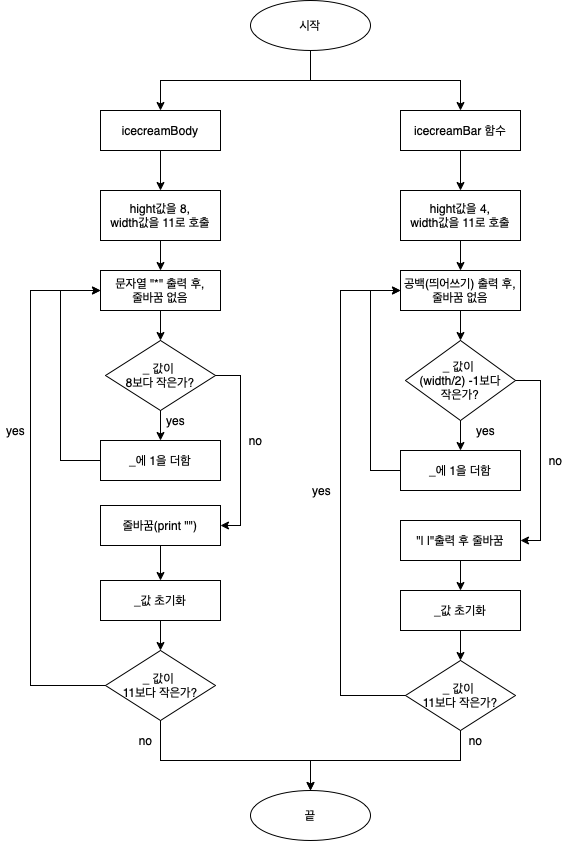

The diagram above was exported from draw.io. Its source (the exported page's mxGraphModel, read from the mxfile embedded in the PNG):
<mxGraphModel dx="1017" dy="824" grid="1" gridSize="10" guides="1" tooltips="1" connect="1" arrows="1" fold="1" page="1" pageScale="1" pageWidth="827" pageHeight="1169" math="0" shadow="0">
  <root>
    <mxCell id="WIyWlLk6GJQsqaUBKTNV-0" />
    <mxCell id="WIyWlLk6GJQsqaUBKTNV-1" parent="WIyWlLk6GJQsqaUBKTNV-0" />
    <mxCell id="QDgANllMK5spxsEK0VO_-13" style="edgeStyle=orthogonalEdgeStyle;rounded=0;orthogonalLoop=1;jettySize=auto;html=1;exitX=0.5;exitY=1;exitDx=0;exitDy=0;entryX=0.5;entryY=0;entryDx=0;entryDy=0;" parent="WIyWlLk6GJQsqaUBKTNV-1" source="WIyWlLk6GJQsqaUBKTNV-3" target="QDgANllMK5spxsEK0VO_-10" edge="1">
      <mxGeometry relative="1" as="geometry" />
    </mxCell>
    <mxCell id="WIyWlLk6GJQsqaUBKTNV-3" value="hight값을 8,&lt;br&gt;width값을 11로 호출" style="rounded=1;whiteSpace=wrap;html=1;fontSize=12;glass=0;strokeWidth=1;shadow=0;arcSize=0;" parent="WIyWlLk6GJQsqaUBKTNV-1" vertex="1">
      <mxGeometry x="150" y="270" width="120" height="50" as="geometry" />
    </mxCell>
    <mxCell id="QDgANllMK5spxsEK0VO_-4" value="" style="edgeStyle=orthogonalEdgeStyle;rounded=0;orthogonalLoop=1;jettySize=auto;html=1;" parent="WIyWlLk6GJQsqaUBKTNV-1" source="QDgANllMK5spxsEK0VO_-0" target="QDgANllMK5spxsEK0VO_-3" edge="1">
      <mxGeometry relative="1" as="geometry">
        <Array as="points">
          <mxPoint x="360" y="160" />
          <mxPoint x="210" y="160" />
        </Array>
      </mxGeometry>
    </mxCell>
    <mxCell id="QDgANllMK5spxsEK0VO_-0" value="시작" style="ellipse;whiteSpace=wrap;html=1;" parent="WIyWlLk6GJQsqaUBKTNV-1" vertex="1">
      <mxGeometry x="300" y="80" width="120" height="50" as="geometry" />
    </mxCell>
    <mxCell id="QDgANllMK5spxsEK0VO_-7" style="edgeStyle=orthogonalEdgeStyle;rounded=0;orthogonalLoop=1;jettySize=auto;html=1;exitX=0.5;exitY=1;exitDx=0;exitDy=0;entryX=0.5;entryY=0;entryDx=0;entryDy=0;" parent="WIyWlLk6GJQsqaUBKTNV-1" source="QDgANllMK5spxsEK0VO_-1" target="WIyWlLk6GJQsqaUBKTNV-3" edge="1">
      <mxGeometry relative="1" as="geometry" />
    </mxCell>
    <mxCell id="QDgANllMK5spxsEK0VO_-1" value="icecreamBody" style="rounded=1;whiteSpace=wrap;html=1;fontSize=12;glass=0;strokeWidth=1;shadow=0;arcSize=0;" parent="WIyWlLk6GJQsqaUBKTNV-1" vertex="1">
      <mxGeometry x="150" y="190" width="120" height="40" as="geometry" />
    </mxCell>
    <mxCell id="QDgANllMK5spxsEK0VO_-5" style="edgeStyle=orthogonalEdgeStyle;rounded=0;orthogonalLoop=1;jettySize=auto;html=1;exitX=0.5;exitY=1;exitDx=0;exitDy=0;entryX=0.5;entryY=0;entryDx=0;entryDy=0;" parent="WIyWlLk6GJQsqaUBKTNV-1" source="QDgANllMK5spxsEK0VO_-0" target="QDgANllMK5spxsEK0VO_-2" edge="1">
      <mxGeometry relative="1" as="geometry">
        <mxPoint x="530" y="80" as="targetPoint" />
        <Array as="points">
          <mxPoint x="360" y="160" />
          <mxPoint x="510" y="160" />
        </Array>
      </mxGeometry>
    </mxCell>
    <mxCell id="QDgANllMK5spxsEK0VO_-9" style="edgeStyle=orthogonalEdgeStyle;rounded=0;orthogonalLoop=1;jettySize=auto;html=1;exitX=0.5;exitY=1;exitDx=0;exitDy=0;entryX=0.5;entryY=0;entryDx=0;entryDy=0;" parent="WIyWlLk6GJQsqaUBKTNV-1" source="QDgANllMK5spxsEK0VO_-2" edge="1">
      <mxGeometry relative="1" as="geometry">
        <mxPoint x="510" y="270" as="targetPoint" />
      </mxGeometry>
    </mxCell>
    <mxCell id="QDgANllMK5spxsEK0VO_-2" value="icecreamBar 함수" style="rounded=1;whiteSpace=wrap;html=1;fontSize=12;glass=0;strokeWidth=1;shadow=0;arcSize=0;" parent="WIyWlLk6GJQsqaUBKTNV-1" vertex="1">
      <mxGeometry x="450" y="190" width="120" height="40" as="geometry" />
    </mxCell>
    <mxCell id="QDgANllMK5spxsEK0VO_-3" value="" style="shape=waypoint;sketch=0;size=6;pointerEvents=1;points=[];fillColor=default;resizable=0;rotatable=0;perimeter=centerPerimeter;snapToPoint=1;strokeColor=none;" parent="WIyWlLk6GJQsqaUBKTNV-1" vertex="1">
      <mxGeometry x="190" y="170" width="40" height="40" as="geometry" />
    </mxCell>
    <mxCell id="QDgANllMK5spxsEK0VO_-14" style="edgeStyle=orthogonalEdgeStyle;rounded=0;orthogonalLoop=1;jettySize=auto;html=1;exitX=0.5;exitY=1;exitDx=0;exitDy=0;entryX=0.5;entryY=0;entryDx=0;entryDy=0;" parent="WIyWlLk6GJQsqaUBKTNV-1" source="QDgANllMK5spxsEK0VO_-10" target="QDgANllMK5spxsEK0VO_-12" edge="1">
      <mxGeometry relative="1" as="geometry" />
    </mxCell>
    <mxCell id="QDgANllMK5spxsEK0VO_-10" value="문자열 &quot;*&quot; 출력 후,&lt;br&gt;줄바꿈 없음" style="rounded=1;whiteSpace=wrap;html=1;fontSize=12;glass=0;strokeWidth=1;shadow=0;arcSize=0;" parent="WIyWlLk6GJQsqaUBKTNV-1" vertex="1">
      <mxGeometry x="150" y="350" width="120" height="40" as="geometry" />
    </mxCell>
    <mxCell id="QDgANllMK5spxsEK0VO_-39" style="edgeStyle=orthogonalEdgeStyle;rounded=0;orthogonalLoop=1;jettySize=auto;html=1;exitX=0.5;exitY=1;exitDx=0;exitDy=0;entryX=0.5;entryY=0;entryDx=0;entryDy=0;" parent="WIyWlLk6GJQsqaUBKTNV-1" source="QDgANllMK5spxsEK0VO_-11" target="QDgANllMK5spxsEK0VO_-38" edge="1">
      <mxGeometry relative="1" as="geometry" />
    </mxCell>
    <mxCell id="QDgANllMK5spxsEK0VO_-11" value="hight값을 4,&lt;br&gt;width값을 11로 호출" style="rounded=1;whiteSpace=wrap;html=1;fontSize=12;glass=0;strokeWidth=1;shadow=0;arcSize=0;" parent="WIyWlLk6GJQsqaUBKTNV-1" vertex="1">
      <mxGeometry x="450" y="270" width="120" height="50" as="geometry" />
    </mxCell>
    <mxCell id="QDgANllMK5spxsEK0VO_-16" style="edgeStyle=orthogonalEdgeStyle;rounded=0;orthogonalLoop=1;jettySize=auto;html=1;exitX=0;exitY=0.5;exitDx=0;exitDy=0;entryX=0;entryY=0.5;entryDx=0;entryDy=0;" parent="WIyWlLk6GJQsqaUBKTNV-1" source="QDgANllMK5spxsEK0VO_-27" target="QDgANllMK5spxsEK0VO_-10" edge="1">
      <mxGeometry relative="1" as="geometry">
        <Array as="points">
          <mxPoint x="110" y="540" />
          <mxPoint x="110" y="370" />
        </Array>
      </mxGeometry>
    </mxCell>
    <mxCell id="QDgANllMK5spxsEK0VO_-31" style="edgeStyle=orthogonalEdgeStyle;rounded=0;orthogonalLoop=1;jettySize=auto;html=1;exitX=0.5;exitY=1;exitDx=0;exitDy=0;entryX=0.5;entryY=0;entryDx=0;entryDy=0;" parent="WIyWlLk6GJQsqaUBKTNV-1" source="QDgANllMK5spxsEK0VO_-12" target="QDgANllMK5spxsEK0VO_-27" edge="1">
      <mxGeometry relative="1" as="geometry" />
    </mxCell>
    <mxCell id="QDgANllMK5spxsEK0VO_-34" style="edgeStyle=orthogonalEdgeStyle;rounded=0;orthogonalLoop=1;jettySize=auto;html=1;exitX=1;exitY=0.5;exitDx=0;exitDy=0;entryX=1;entryY=0.5;entryDx=0;entryDy=0;" parent="WIyWlLk6GJQsqaUBKTNV-1" source="QDgANllMK5spxsEK0VO_-12" target="QDgANllMK5spxsEK0VO_-22" edge="1">
      <mxGeometry relative="1" as="geometry" />
    </mxCell>
    <mxCell id="QDgANllMK5spxsEK0VO_-12" value="_ 값이 &lt;br&gt;8보다 작은가?" style="rhombus;whiteSpace=wrap;html=1;strokeColor=default;fillColor=default;" parent="WIyWlLk6GJQsqaUBKTNV-1" vertex="1">
      <mxGeometry x="155" y="420" width="110" height="70" as="geometry" />
    </mxCell>
    <mxCell id="QDgANllMK5spxsEK0VO_-20" style="edgeStyle=orthogonalEdgeStyle;rounded=0;orthogonalLoop=1;jettySize=auto;html=1;entryX=0;entryY=0.5;entryDx=0;entryDy=0;exitX=0;exitY=0.5;exitDx=0;exitDy=0;" parent="WIyWlLk6GJQsqaUBKTNV-1" source="QDgANllMK5spxsEK0VO_-15" target="QDgANllMK5spxsEK0VO_-10" edge="1">
      <mxGeometry relative="1" as="geometry">
        <mxPoint x="120" y="350" as="targetPoint" />
        <Array as="points">
          <mxPoint x="80" y="765" />
          <mxPoint x="80" y="370" />
        </Array>
      </mxGeometry>
    </mxCell>
    <mxCell id="QDgANllMK5spxsEK0VO_-59" style="edgeStyle=orthogonalEdgeStyle;rounded=0;orthogonalLoop=1;jettySize=auto;html=1;" parent="WIyWlLk6GJQsqaUBKTNV-1" source="QDgANllMK5spxsEK0VO_-15" target="QDgANllMK5spxsEK0VO_-57" edge="1">
      <mxGeometry relative="1" as="geometry">
        <Array as="points">
          <mxPoint x="210" y="840" />
          <mxPoint x="360" y="840" />
        </Array>
      </mxGeometry>
    </mxCell>
    <mxCell id="QDgANllMK5spxsEK0VO_-15" value="_ 값이 &lt;br&gt;11보다 작은가?" style="rhombus;whiteSpace=wrap;html=1;strokeColor=default;fillColor=default;" parent="WIyWlLk6GJQsqaUBKTNV-1" vertex="1">
      <mxGeometry x="155" y="730" width="110" height="70" as="geometry" />
    </mxCell>
    <mxCell id="QDgANllMK5spxsEK0VO_-17" value="yes" style="text;html=1;align=center;verticalAlign=middle;resizable=0;points=[];autosize=1;strokeColor=none;fillColor=none;" parent="WIyWlLk6GJQsqaUBKTNV-1" vertex="1">
      <mxGeometry x="210" y="490" width="30" height="20" as="geometry" />
    </mxCell>
    <mxCell id="QDgANllMK5spxsEK0VO_-19" value="no" style="text;html=1;align=center;verticalAlign=middle;resizable=0;points=[];autosize=1;strokeColor=none;fillColor=none;" parent="WIyWlLk6GJQsqaUBKTNV-1" vertex="1">
      <mxGeometry x="290" y="510" width="30" height="20" as="geometry" />
    </mxCell>
    <mxCell id="QDgANllMK5spxsEK0VO_-24" style="edgeStyle=orthogonalEdgeStyle;rounded=0;orthogonalLoop=1;jettySize=auto;html=1;exitX=0.5;exitY=1;exitDx=0;exitDy=0;entryX=0.5;entryY=0;entryDx=0;entryDy=0;" parent="WIyWlLk6GJQsqaUBKTNV-1" source="QDgANllMK5spxsEK0VO_-22" target="QDgANllMK5spxsEK0VO_-35" edge="1">
      <mxGeometry relative="1" as="geometry">
        <mxPoint x="210" y="650" as="targetPoint" />
      </mxGeometry>
    </mxCell>
    <mxCell id="QDgANllMK5spxsEK0VO_-22" value="줄바꿈(print &quot;&quot;)" style="rounded=1;whiteSpace=wrap;html=1;fontSize=12;glass=0;strokeWidth=1;shadow=0;arcSize=0;" parent="WIyWlLk6GJQsqaUBKTNV-1" vertex="1">
      <mxGeometry x="150" y="585" width="120" height="40" as="geometry" />
    </mxCell>
    <mxCell id="QDgANllMK5spxsEK0VO_-25" value="yes" style="text;html=1;align=center;verticalAlign=middle;resizable=0;points=[];autosize=1;strokeColor=none;fillColor=none;" parent="WIyWlLk6GJQsqaUBKTNV-1" vertex="1">
      <mxGeometry x="50" y="500" width="30" height="20" as="geometry" />
    </mxCell>
    <mxCell id="QDgANllMK5spxsEK0VO_-27" value="_에 1을 더함" style="rounded=1;whiteSpace=wrap;html=1;fontSize=12;glass=0;strokeWidth=1;shadow=0;arcSize=0;" parent="WIyWlLk6GJQsqaUBKTNV-1" vertex="1">
      <mxGeometry x="150" y="520" width="120" height="40" as="geometry" />
    </mxCell>
    <mxCell id="QDgANllMK5spxsEK0VO_-37" style="edgeStyle=orthogonalEdgeStyle;rounded=0;orthogonalLoop=1;jettySize=auto;html=1;entryX=0.5;entryY=0;entryDx=0;entryDy=0;" parent="WIyWlLk6GJQsqaUBKTNV-1" source="QDgANllMK5spxsEK0VO_-35" target="QDgANllMK5spxsEK0VO_-15" edge="1">
      <mxGeometry relative="1" as="geometry" />
    </mxCell>
    <mxCell id="QDgANllMK5spxsEK0VO_-35" value="_값 초기화" style="rounded=1;whiteSpace=wrap;html=1;fontSize=12;glass=0;strokeWidth=1;shadow=0;arcSize=0;" parent="WIyWlLk6GJQsqaUBKTNV-1" vertex="1">
      <mxGeometry x="150" y="660" width="120" height="40" as="geometry" />
    </mxCell>
    <mxCell id="QDgANllMK5spxsEK0VO_-41" style="edgeStyle=orthogonalEdgeStyle;rounded=0;orthogonalLoop=1;jettySize=auto;html=1;entryX=0.5;entryY=0;entryDx=0;entryDy=0;" parent="WIyWlLk6GJQsqaUBKTNV-1" source="QDgANllMK5spxsEK0VO_-38" target="QDgANllMK5spxsEK0VO_-40" edge="1">
      <mxGeometry relative="1" as="geometry" />
    </mxCell>
    <mxCell id="QDgANllMK5spxsEK0VO_-38" value="공백(띄어쓰기) 출력 후,&lt;br&gt;줄바꿈 없음" style="rounded=1;whiteSpace=wrap;html=1;fontSize=12;glass=0;strokeWidth=1;shadow=0;arcSize=0;" parent="WIyWlLk6GJQsqaUBKTNV-1" vertex="1">
      <mxGeometry x="450" y="350" width="120" height="40" as="geometry" />
    </mxCell>
    <mxCell id="QDgANllMK5spxsEK0VO_-43" style="edgeStyle=orthogonalEdgeStyle;rounded=0;orthogonalLoop=1;jettySize=auto;html=1;entryX=0.5;entryY=0;entryDx=0;entryDy=0;" parent="WIyWlLk6GJQsqaUBKTNV-1" source="QDgANllMK5spxsEK0VO_-40" target="QDgANllMK5spxsEK0VO_-42" edge="1">
      <mxGeometry relative="1" as="geometry" />
    </mxCell>
    <mxCell id="QDgANllMK5spxsEK0VO_-47" style="edgeStyle=orthogonalEdgeStyle;rounded=0;orthogonalLoop=1;jettySize=auto;html=1;entryX=1;entryY=0.5;entryDx=0;entryDy=0;" parent="WIyWlLk6GJQsqaUBKTNV-1" source="QDgANllMK5spxsEK0VO_-40" target="QDgANllMK5spxsEK0VO_-46" edge="1">
      <mxGeometry relative="1" as="geometry">
        <Array as="points">
          <mxPoint x="590" y="460" />
          <mxPoint x="590" y="620" />
        </Array>
      </mxGeometry>
    </mxCell>
    <mxCell id="QDgANllMK5spxsEK0VO_-40" value="_ 값이 &lt;br&gt;(width/2) -1보다 &lt;br&gt;작은가?" style="rhombus;whiteSpace=wrap;html=1;strokeColor=default;fillColor=default;" parent="WIyWlLk6GJQsqaUBKTNV-1" vertex="1">
      <mxGeometry x="455" y="420" width="110" height="80" as="geometry" />
    </mxCell>
    <mxCell id="QDgANllMK5spxsEK0VO_-45" style="edgeStyle=orthogonalEdgeStyle;rounded=0;orthogonalLoop=1;jettySize=auto;html=1;entryX=0;entryY=0.5;entryDx=0;entryDy=0;" parent="WIyWlLk6GJQsqaUBKTNV-1" source="QDgANllMK5spxsEK0VO_-42" target="QDgANllMK5spxsEK0VO_-38" edge="1">
      <mxGeometry relative="1" as="geometry">
        <Array as="points">
          <mxPoint x="420" y="550" />
          <mxPoint x="420" y="370" />
        </Array>
      </mxGeometry>
    </mxCell>
    <mxCell id="QDgANllMK5spxsEK0VO_-42" value="_에 1을 더함" style="rounded=1;whiteSpace=wrap;html=1;fontSize=12;glass=0;strokeWidth=1;shadow=0;arcSize=0;" parent="WIyWlLk6GJQsqaUBKTNV-1" vertex="1">
      <mxGeometry x="450" y="530" width="120" height="40" as="geometry" />
    </mxCell>
    <mxCell id="QDgANllMK5spxsEK0VO_-44" value="yes" style="text;html=1;align=center;verticalAlign=middle;resizable=0;points=[];autosize=1;strokeColor=none;fillColor=none;" parent="WIyWlLk6GJQsqaUBKTNV-1" vertex="1">
      <mxGeometry x="520" y="500" width="30" height="20" as="geometry" />
    </mxCell>
    <mxCell id="QDgANllMK5spxsEK0VO_-50" style="edgeStyle=orthogonalEdgeStyle;rounded=0;orthogonalLoop=1;jettySize=auto;html=1;entryX=0.5;entryY=0;entryDx=0;entryDy=0;" parent="WIyWlLk6GJQsqaUBKTNV-1" source="QDgANllMK5spxsEK0VO_-46" target="QDgANllMK5spxsEK0VO_-49" edge="1">
      <mxGeometry relative="1" as="geometry" />
    </mxCell>
    <mxCell id="QDgANllMK5spxsEK0VO_-46" value="&quot;| |&quot;출력 후 줄바꿈" style="rounded=1;whiteSpace=wrap;html=1;fontSize=12;glass=0;strokeWidth=1;shadow=0;arcSize=0;" parent="WIyWlLk6GJQsqaUBKTNV-1" vertex="1">
      <mxGeometry x="450" y="600" width="120" height="40" as="geometry" />
    </mxCell>
    <mxCell id="QDgANllMK5spxsEK0VO_-48" value="no" style="text;html=1;align=center;verticalAlign=middle;resizable=0;points=[];autosize=1;strokeColor=none;fillColor=none;" parent="WIyWlLk6GJQsqaUBKTNV-1" vertex="1">
      <mxGeometry x="590" y="530" width="30" height="20" as="geometry" />
    </mxCell>
    <mxCell id="QDgANllMK5spxsEK0VO_-53" style="edgeStyle=orthogonalEdgeStyle;rounded=0;orthogonalLoop=1;jettySize=auto;html=1;entryX=0.5;entryY=0;entryDx=0;entryDy=0;" parent="WIyWlLk6GJQsqaUBKTNV-1" source="QDgANllMK5spxsEK0VO_-49" target="QDgANllMK5spxsEK0VO_-51" edge="1">
      <mxGeometry relative="1" as="geometry" />
    </mxCell>
    <mxCell id="QDgANllMK5spxsEK0VO_-49" value="_값 초기화" style="rounded=1;whiteSpace=wrap;html=1;fontSize=12;glass=0;strokeWidth=1;shadow=0;arcSize=0;" parent="WIyWlLk6GJQsqaUBKTNV-1" vertex="1">
      <mxGeometry x="450" y="670" width="120" height="40" as="geometry" />
    </mxCell>
    <mxCell id="QDgANllMK5spxsEK0VO_-54" style="edgeStyle=orthogonalEdgeStyle;rounded=0;orthogonalLoop=1;jettySize=auto;html=1;entryX=0;entryY=0.5;entryDx=0;entryDy=0;startArrow=none;exitX=0;exitY=0.5;exitDx=0;exitDy=0;" parent="WIyWlLk6GJQsqaUBKTNV-1" source="QDgANllMK5spxsEK0VO_-51" target="QDgANllMK5spxsEK0VO_-38" edge="1">
      <mxGeometry relative="1" as="geometry">
        <Array as="points">
          <mxPoint x="390" y="775" />
          <mxPoint x="390" y="370" />
        </Array>
      </mxGeometry>
    </mxCell>
    <mxCell id="QDgANllMK5spxsEK0VO_-60" style="edgeStyle=orthogonalEdgeStyle;rounded=0;orthogonalLoop=1;jettySize=auto;html=1;exitX=0.5;exitY=1;exitDx=0;exitDy=0;" parent="WIyWlLk6GJQsqaUBKTNV-1" source="QDgANllMK5spxsEK0VO_-51" edge="1">
      <mxGeometry relative="1" as="geometry">
        <mxPoint x="360" y="870" as="targetPoint" />
      </mxGeometry>
    </mxCell>
    <mxCell id="QDgANllMK5spxsEK0VO_-51" value="_ 값이 &lt;br&gt;11보다 작은가?" style="rhombus;whiteSpace=wrap;html=1;strokeColor=default;fillColor=default;" parent="WIyWlLk6GJQsqaUBKTNV-1" vertex="1">
      <mxGeometry x="455" y="740" width="110" height="70" as="geometry" />
    </mxCell>
    <mxCell id="QDgANllMK5spxsEK0VO_-55" value="yes" style="text;html=1;align=center;verticalAlign=middle;resizable=0;points=[];autosize=1;strokeColor=none;fillColor=none;" parent="WIyWlLk6GJQsqaUBKTNV-1" vertex="1">
      <mxGeometry x="356" y="560" width="30" height="20" as="geometry" />
    </mxCell>
    <mxCell id="QDgANllMK5spxsEK0VO_-57" value="끝" style="ellipse;whiteSpace=wrap;html=1;" parent="WIyWlLk6GJQsqaUBKTNV-1" vertex="1">
      <mxGeometry x="300" y="870" width="120" height="50" as="geometry" />
    </mxCell>
    <mxCell id="QDgANllMK5spxsEK0VO_-61" value="no" style="text;html=1;align=center;verticalAlign=middle;resizable=0;points=[];autosize=1;strokeColor=none;fillColor=none;" parent="WIyWlLk6GJQsqaUBKTNV-1" vertex="1">
      <mxGeometry x="180" y="810" width="30" height="20" as="geometry" />
    </mxCell>
    <mxCell id="QDgANllMK5spxsEK0VO_-62" value="no" style="text;html=1;align=center;verticalAlign=middle;resizable=0;points=[];autosize=1;strokeColor=none;fillColor=none;" parent="WIyWlLk6GJQsqaUBKTNV-1" vertex="1">
      <mxGeometry x="510" y="810" width="30" height="20" as="geometry" />
    </mxCell>
  </root>
</mxGraphModel>